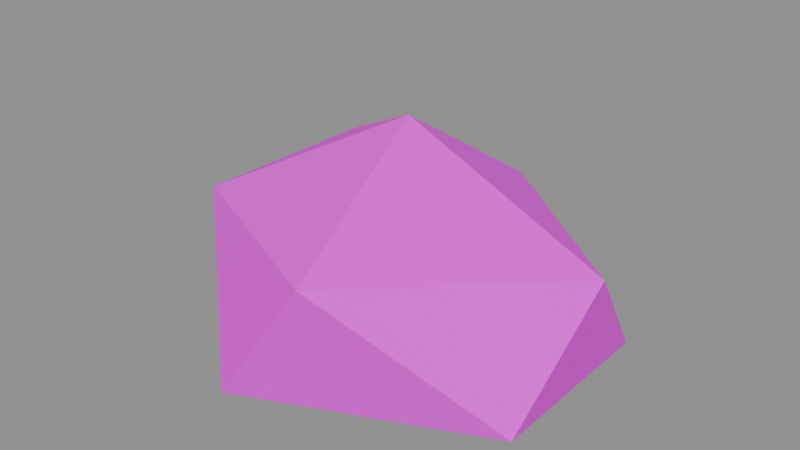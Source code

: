 # Source: SM_Rock_D.blend  (saved by Blender 5.2.45; exported with 4.5.12 LTS)
import bpy
from mathutils import Matrix  # noqa: F401  (used for matrix-valued properties, if any)

bpy.ops.wm.read_factory_settings(use_empty=True)
scene = bpy.context.scene
scene.name = 'SM_Rock_D'

# ---- collections
col_sm_rock_d = bpy.data.collections.new('SM_Rock_D'); scene.collection.children.link(col_sm_rock_d)

# ---- images (referenced by path relative to the original .blend; pixels are not part of the script)
import os
ASSET_DIR = os.environ.get("B2B_ASSET_DIR", "")  # directory of the original .blend (textures are referenced by path, not embedded)
HERE = os.path.dirname(os.path.abspath(__file__))  # packed textures are extracted next to this script under _unpacked/

def load_image(name, relpath, width, height, colorspace="sRGB"):
    """Load a texture the original file referenced (path relative to the .blend, or extracted next to this script)."""
    p = next((c for c in (os.path.join(HERE, relpath), os.path.join(ASSET_DIR, relpath)) if relpath and os.path.exists(c)), "")
    if p:
        img = bpy.data.images.load(p, check_existing=True)
        img.name = name
    else:  # same state as the original file: an image datablock whose file is absent (Cycles renders it pink)
        img = bpy.data.images.new(name, width, height)
        img.source = "FILE"
        img.filepath = "//" + (relpath or name)
    img.colorspace_settings.name = colorspace
    return img
img_t_palette = load_image('T_Palette', 'T_Palette.png', 1024, 1024, 'sRGB')

# ---- materials (node trees are filled in below, after node groups)
mat_m_palette = bpy.data.materials.new('M_Palette')

# ---- material node trees
mat_m_palette.use_nodes = True; mat_m_palette.node_tree.nodes.clear()
_N = mat_m_palette.node_tree.nodes; _L = mat_m_palette.node_tree.links
n0 = _N.new('ShaderNodeOutputMaterial'); n0.name = 'Material Output'; n0.location = (0, 0)
n1 = _N.new('ShaderNodeBsdfPrincipled'); n1.name = 'Principled BSDF'; n1.location = (0, 0)
n1.inputs[2].default_value = 1.0
n1.inputs[10].default_value = 0.005
n2 = _N.new('ShaderNodeTexImage'); n2.name = 'Image Texture'; n2.location = (0, 0)
n2.image = img_t_palette
n2.interpolation = 'Closest'
_L.new(n2.outputs[0], n1.inputs[0])
_L.new(n1.outputs[0], n0.inputs[0])
n0.is_active_output = True

# ---- meshes
me_sm_rock_d = bpy.data.meshes.new('SM_Rock_D')
me_sm_rock_d.from_pydata([(0.001389, 0.004116, 3.576e-10), (0.1639, -0.0868, 0.01323), (-0.03373, -0.1738, 0.01169), (-0.1983, 0.0005605, 0.007694), (-0.06611, 0.1754, 0.0241), (0.1564, 0.08476, 0.004859), (0.04353, -0.1676, 0.1241), (-0.1303, -0.08432, 0.1175), (-0.1382, 0.09516, 0.1103), (0.01375, 0.1375, 0.09461), (0.1807, -0.007373, 0.1117), (-0.01207, 0.01513, 0.1781)], [], [(0, 1, 2), (1, 0, 5), (0, 2, 3), (0, 3, 4), (0, 4, 5), (1, 5, 10), (2, 1, 6), (3, 2, 7), (4, 3, 8), (5, 4, 9), (1, 10, 6), (2, 6, 7), (3, 7, 8), (4, 8, 9), (5, 9, 10), (6, 10, 11), (7, 6, 11), (8, 7, 11), (9, 8, 11), (10, 9, 11)])
_uv = me_sm_rock_d.uv_layers.new(name='UVMap')
_uv.uv.foreach_set('vector', [0.1562, 0.8438, 0.1562, 0.8438, 0.1562, 0.8438, 0.1562, 0.8438, 0.1562, 0.8438, 0.1562, 0.8438, 0.1562, 0.8438, 0.1562, 0.8438, 0.1562, 0.8438, 0.1562, 0.8438, 0.1562, 0.8438, 0.1562, 0.8438, 0.1562, 0.8438, 0.1562, 0.8438, 0.1562, 0.8438, 0.09375, 0.8438, 0.09375, 0.8438, 0.09375, 0.8438, 0.09375, 0.8438, 0.09375, 0.8438, 0.09375, 0.8438, 0.09375, 0.8438, 0.09375, 0.8438, 0.09375, 0.8438, 0.09375, 0.8438, 0.09375, 0.8438, 0.09375, 0.8438, 0.09375, 0.8438, 0.09375, 0.8438, 0.09375, 0.8438, 0.09375, 0.8438, 0.09375, 0.8438, 0.09375, 0.8438, 0.09375, 0.8438, 0.09375, 0.8438, 0.09375, 0.8438, 0.09375, 0.8438, 0.09375, 0.8438, 0.09375, 0.8438, 0.03125, 0.8438, 0.03125, 0.8438, 0.03125, 0.8438, 0.09375, 0.8438, 0.09375, 0.8438, 0.09375, 0.8438, 0.03125, 0.8438, 0.03125, 0.8438, 0.03125, 0.8438, 0.03125, 0.8438, 0.03125, 0.8438, 0.03125, 0.8438, 0.03125, 0.8438, 0.03125, 0.8438, 0.03125, 0.8438, 0.03125, 0.8438, 0.03125, 0.8438, 0.03125, 0.8438, 0.03125, 0.8438, 0.03125, 0.8438, 0.03125, 0.8438])
me_sm_rock_d.materials.append(mat_m_palette)
me_sm_rock_d.update()

# ---- objects
ob_sm_rock_d = bpy.data.objects.new('SM_Rock_D', me_sm_rock_d)

# ---- transforms, parenting, visibility, modifiers, constraints
ob_sm_rock_d.location = (0.0, 0.0, 0.0)

# ---- collection membership
col_sm_rock_d.objects.link(ob_sm_rock_d)

# ---- scene / render settings (as saved in the file)
scene.frame_start = 1; scene.frame_end = 250; scene.frame_set(1)
scene.render.engine = 'BLENDER_EEVEE_NEXT'
scene.render.image_settings.exr_codec = 'NONE'
scene.render.use_bake_clear = False
scene.render.bake_margin = 0
scene.render.bake_bias = 0.0
scene.render.bake_samples = 0
scene.render.simplify_subdivision_render = 0
scene.render.simplify_child_particles_render = 0.0
scene.render.compositor_device = 'GPU'
scene.eevee.use_volume_custom_range = False
scene.eevee.gtao_distance = 0.0
scene.eevee.use_fast_gi = False
scene.eevee.fast_gi_thickness_near = 0.1
scene.eevee.fast_gi_thickness_far = 0.0
scene.eevee.ray_tracing_options.screen_trace_thickness = 0.1
bpy.context.view_layer.update()

# ---- added for rendering (the .blend has no active camera and no usable light): camera, sun + grey world if the file has none
cam_auto = bpy.data.cameras.new('AutoCamera')
cam_auto.lens = 50.0
cam_auto.sensor_width = 36.0
cam_auto.clip_end = 1000.0
ob_auto_camera = bpy.data.objects.new('AutoCamera', cam_auto)
scene.collection.objects.link(ob_auto_camera)
ob_auto_camera.location = (0.495651, -0.604567, 0.492669)
ob_auto_camera.rotation_euler = (1.09748, -7.21219e-08, 0.694738)
scene.camera = ob_auto_camera
light_auto_sun = bpy.data.lights.new('AutoSun', 'SUN')
light_auto_sun.energy = 3.0
light_auto_sun.angle = 0.0523599
ob_auto_sun = bpy.data.objects.new('AutoSun', light_auto_sun)
scene.collection.objects.link(ob_auto_sun)
ob_auto_sun.rotation_euler = (0.872665, 0.174533, 0.523599)
if scene.world is None:
    world_auto = bpy.data.worlds.new('AutoWorld')
    world_auto.color = (0.3, 0.3, 0.3)
    scene.world = world_auto
bpy.context.view_layer.update()
